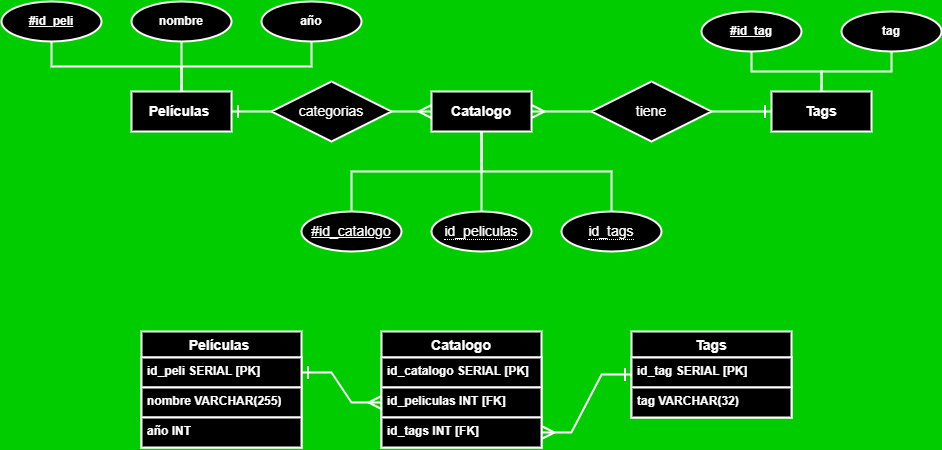

The diagram above was exported from draw.io. Its source (the exported page's mxGraphModel, read from the mxfile embedded in the PNG):
<mxGraphModel dx="1659" dy="571" grid="1" gridSize="10" guides="1" tooltips="1" connect="1" arrows="1" fold="1" page="1" pageScale="1" pageWidth="827" pageHeight="1169" background="#00CC00" math="0" shadow="0">
  <root>
    <mxCell id="0" />
    <mxCell id="1" parent="0" />
    <mxCell id="H_IziSdD8uCv_E-PpxTa-1" value="Películas&amp;nbsp;" style="whiteSpace=wrap;html=1;align=center;fontColor=#FFFFFF;strokeWidth=2;fontSize=14;fontStyle=1;strokeColor=#FFFFFF;fillColor=#000000;" parent="1" vertex="1">
      <mxGeometry x="70" y="160" width="100" height="40" as="geometry" />
    </mxCell>
    <mxCell id="27" style="edgeStyle=orthogonalEdgeStyle;rounded=0;html=1;exitX=0.5;exitY=1;exitDx=0;exitDy=0;entryX=0.5;entryY=0;entryDx=0;entryDy=0;strokeColor=#FFFFFF;strokeWidth=2;fontFamily=Helvetica;fontSize=14;fontColor=#FFFFFF;startArrow=none;startFill=0;endArrow=none;endFill=0;" parent="1" source="H_IziSdD8uCv_E-PpxTa-2" target="H_IziSdD8uCv_E-PpxTa-1" edge="1">
      <mxGeometry relative="1" as="geometry" />
    </mxCell>
    <mxCell id="H_IziSdD8uCv_E-PpxTa-2" value="nombre" style="ellipse;whiteSpace=wrap;html=1;align=center;fontColor=#FFFFFF;strokeWidth=2;fontStyle=1;fillColor=#000000;strokeColor=#FFFFFF;" parent="1" vertex="1">
      <mxGeometry x="70" y="70" width="100" height="40" as="geometry" />
    </mxCell>
    <mxCell id="26" style="edgeStyle=orthogonalEdgeStyle;rounded=0;html=1;exitX=0.5;exitY=1;exitDx=0;exitDy=0;strokeColor=#FFFFFF;strokeWidth=2;fontFamily=Helvetica;fontSize=14;fontColor=#FFFFFF;startArrow=none;startFill=0;endArrow=none;endFill=0;" parent="1" source="H_IziSdD8uCv_E-PpxTa-3" target="H_IziSdD8uCv_E-PpxTa-1" edge="1">
      <mxGeometry relative="1" as="geometry" />
    </mxCell>
    <mxCell id="H_IziSdD8uCv_E-PpxTa-3" value="año" style="ellipse;whiteSpace=wrap;html=1;align=center;fontColor=#FFFFFF;strokeWidth=2;fontStyle=1;fillColor=#000000;strokeColor=#FFFFFF;" parent="1" vertex="1">
      <mxGeometry x="200" y="70" width="100" height="40" as="geometry" />
    </mxCell>
    <mxCell id="28" style="edgeStyle=orthogonalEdgeStyle;rounded=0;html=1;exitX=0.5;exitY=1;exitDx=0;exitDy=0;entryX=0.5;entryY=0;entryDx=0;entryDy=0;strokeColor=#FFFFFF;strokeWidth=2;fontFamily=Helvetica;fontSize=14;fontColor=#FFFFFF;startArrow=none;startFill=0;endArrow=none;endFill=0;" parent="1" source="H_IziSdD8uCv_E-PpxTa-4" target="H_IziSdD8uCv_E-PpxTa-1" edge="1">
      <mxGeometry relative="1" as="geometry" />
    </mxCell>
    <mxCell id="H_IziSdD8uCv_E-PpxTa-4" value="#id_peli" style="ellipse;whiteSpace=wrap;html=1;align=center;fontStyle=5;fontColor=#FFFFFF;strokeWidth=2;fillColor=#000000;strokeColor=#FFFFFF;" parent="1" vertex="1">
      <mxGeometry x="-60" y="70" width="100" height="40" as="geometry" />
    </mxCell>
    <mxCell id="H_IziSdD8uCv_E-PpxTa-12" value="Tags" style="whiteSpace=wrap;html=1;align=center;fontColor=#FFFFFF;strokeWidth=2;strokeColor=#FFFFFF;fillColor=#000000;fontStyle=1;fontSize=14;" parent="1" vertex="1">
      <mxGeometry x="710" y="160" width="100" height="40" as="geometry" />
    </mxCell>
    <mxCell id="25" style="edgeStyle=orthogonalEdgeStyle;rounded=0;html=1;exitX=0.5;exitY=1;exitDx=0;exitDy=0;strokeColor=#FFFFFF;strokeWidth=2;fontFamily=Helvetica;fontSize=14;fontColor=#FFFFFF;startArrow=none;startFill=0;endArrow=none;endFill=0;" parent="1" source="H_IziSdD8uCv_E-PpxTa-13" edge="1">
      <mxGeometry relative="1" as="geometry">
        <mxPoint x="760" y="160" as="targetPoint" />
      </mxGeometry>
    </mxCell>
    <mxCell id="H_IziSdD8uCv_E-PpxTa-13" value="tag" style="ellipse;whiteSpace=wrap;html=1;align=center;fontColor=#FFFFFF;strokeWidth=2;fillColor=#000000;strokeColor=#FFFFFF;fontStyle=1" parent="1" vertex="1">
      <mxGeometry x="780" y="80" width="100" height="40" as="geometry" />
    </mxCell>
    <mxCell id="24" style="edgeStyle=orthogonalEdgeStyle;rounded=0;html=1;exitX=0.5;exitY=1;exitDx=0;exitDy=0;entryX=0.5;entryY=0;entryDx=0;entryDy=0;strokeColor=#FFFFFF;strokeWidth=2;fontFamily=Helvetica;fontSize=14;fontColor=#FFFFFF;startArrow=none;startFill=0;endArrow=none;endFill=0;" parent="1" source="H_IziSdD8uCv_E-PpxTa-14" target="H_IziSdD8uCv_E-PpxTa-12" edge="1">
      <mxGeometry relative="1" as="geometry" />
    </mxCell>
    <mxCell id="H_IziSdD8uCv_E-PpxTa-14" value="#id_tag" style="ellipse;whiteSpace=wrap;html=1;align=center;fontStyle=5;fontColor=#FFFFFF;strokeWidth=2;fillColor=#000000;strokeColor=#FFFFFF;" parent="1" vertex="1">
      <mxGeometry x="640" y="80" width="100" height="40" as="geometry" />
    </mxCell>
    <mxCell id="H_IziSdD8uCv_E-PpxTa-35" value="Películas " style="swimlane;fontStyle=1;childLayout=stackLayout;horizontal=1;startSize=26;horizontalStack=0;resizeParent=1;resizeParentMax=0;resizeLast=0;collapsible=1;marginBottom=0;align=center;fontSize=14;strokeWidth=2;fontColor=#FFFFFF;fillColor=#000000;strokeColor=#FFFFFF;" parent="1" vertex="1">
      <mxGeometry x="80" y="400" width="160" height="116" as="geometry" />
    </mxCell>
    <mxCell id="H_IziSdD8uCv_E-PpxTa-36" value="id_peli SERIAL [PK]" style="text;strokeColor=#FFFFFF;fillColor=#000000;spacingLeft=4;spacingRight=4;overflow=hidden;rotatable=0;points=[[0,0.5],[1,0.5]];portConstraint=eastwest;fontSize=12;whiteSpace=wrap;html=1;fontStyle=1;strokeWidth=2;fontColor=#FFFFFF;" parent="H_IziSdD8uCv_E-PpxTa-35" vertex="1">
      <mxGeometry y="26" width="160" height="30" as="geometry" />
    </mxCell>
    <mxCell id="H_IziSdD8uCv_E-PpxTa-37" value="nombre VARCHAR(255)" style="text;strokeColor=#FFFFFF;fillColor=#000000;spacingLeft=4;spacingRight=4;overflow=hidden;rotatable=0;points=[[0,0.5],[1,0.5]];portConstraint=eastwest;fontSize=12;whiteSpace=wrap;html=1;fontStyle=1;strokeWidth=2;fontColor=#FFFFFF;" parent="H_IziSdD8uCv_E-PpxTa-35" vertex="1">
      <mxGeometry y="56" width="160" height="30" as="geometry" />
    </mxCell>
    <mxCell id="H_IziSdD8uCv_E-PpxTa-38" value="año INT" style="text;strokeColor=#FFFFFF;fillColor=#000000;spacingLeft=4;spacingRight=4;overflow=hidden;rotatable=0;points=[[0,0.5],[1,0.5]];portConstraint=eastwest;fontSize=12;whiteSpace=wrap;html=1;fontStyle=1;strokeWidth=2;fontColor=#FFFFFF;" parent="H_IziSdD8uCv_E-PpxTa-35" vertex="1">
      <mxGeometry y="86" width="160" height="30" as="geometry" />
    </mxCell>
    <mxCell id="H_IziSdD8uCv_E-PpxTa-39" value="Catalogo" style="swimlane;fontStyle=1;childLayout=stackLayout;horizontal=1;startSize=26;horizontalStack=0;resizeParent=1;resizeParentMax=0;resizeLast=0;collapsible=1;marginBottom=0;align=center;fontSize=14;strokeWidth=2;fontColor=#FFFFFF;fillColor=#000000;strokeColor=#FFFFFF;" parent="1" vertex="1">
      <mxGeometry x="320" y="400" width="160" height="116" as="geometry" />
    </mxCell>
    <mxCell id="10" value="id_catalogo SERIAL [PK]" style="text;strokeColor=#FFFFFF;fillColor=#000000;spacingLeft=4;spacingRight=4;overflow=hidden;rotatable=0;points=[[0,0.5],[1,0.5]];portConstraint=eastwest;fontSize=12;whiteSpace=wrap;html=1;fontStyle=1;strokeWidth=2;fontColor=#FFFFFF;" parent="H_IziSdD8uCv_E-PpxTa-39" vertex="1">
      <mxGeometry y="26" width="160" height="30" as="geometry" />
    </mxCell>
    <mxCell id="H_IziSdD8uCv_E-PpxTa-40" value="id_peliculas INT [FK]" style="text;strokeColor=#FFFFFF;fillColor=#000000;spacingLeft=4;spacingRight=4;overflow=hidden;rotatable=0;points=[[0,0.5],[1,0.5]];portConstraint=eastwest;fontSize=12;whiteSpace=wrap;html=1;fontStyle=1;strokeWidth=2;fontColor=#FFFFFF;" parent="H_IziSdD8uCv_E-PpxTa-39" vertex="1">
      <mxGeometry y="56" width="160" height="30" as="geometry" />
    </mxCell>
    <mxCell id="H_IziSdD8uCv_E-PpxTa-41" value="id_tags INT [FK]" style="text;strokeColor=#FFFFFF;fillColor=#000000;spacingLeft=4;spacingRight=4;overflow=hidden;rotatable=0;points=[[0,0.5],[1,0.5]];portConstraint=eastwest;fontSize=12;whiteSpace=wrap;html=1;fontStyle=1;strokeWidth=2;fontColor=#FFFFFF;fontFamily=Helvetica;" parent="H_IziSdD8uCv_E-PpxTa-39" vertex="1">
      <mxGeometry y="86" width="160" height="30" as="geometry" />
    </mxCell>
    <mxCell id="H_IziSdD8uCv_E-PpxTa-46" value="Tags" style="swimlane;fontStyle=1;childLayout=stackLayout;horizontal=1;startSize=26;horizontalStack=0;resizeParent=1;resizeParentMax=0;resizeLast=0;collapsible=1;marginBottom=0;align=center;fontSize=14;strokeWidth=2;fontColor=#FFFFFF;fillColor=#000000;strokeColor=#FFFFFF;" parent="1" vertex="1">
      <mxGeometry x="570" y="400" width="160" height="86" as="geometry" />
    </mxCell>
    <mxCell id="H_IziSdD8uCv_E-PpxTa-47" value="id_tag SERIAL [PK]" style="text;strokeColor=#FFFFFF;fillColor=#000000;spacingLeft=4;spacingRight=4;overflow=hidden;rotatable=0;points=[[0,0.5],[1,0.5]];portConstraint=eastwest;fontSize=12;whiteSpace=wrap;html=1;fontStyle=1;strokeWidth=2;fontColor=#FFFFFF;" parent="H_IziSdD8uCv_E-PpxTa-46" vertex="1">
      <mxGeometry y="26" width="160" height="30" as="geometry" />
    </mxCell>
    <mxCell id="H_IziSdD8uCv_E-PpxTa-48" value="tag VARCHAR(32)" style="text;strokeColor=#FFFFFF;fillColor=#000000;spacingLeft=4;spacingRight=4;overflow=hidden;rotatable=0;points=[[0,0.5],[1,0.5]];portConstraint=eastwest;fontSize=12;whiteSpace=wrap;html=1;fontStyle=1;strokeWidth=2;fontColor=#FFFFFF;" parent="H_IziSdD8uCv_E-PpxTa-46" vertex="1">
      <mxGeometry y="56" width="160" height="30" as="geometry" />
    </mxCell>
    <mxCell id="2" value="Catalogo" style="whiteSpace=wrap;html=1;align=center;fillColor=#000000;strokeColor=#FFFFFF;strokeWidth=2;fontColor=#FFFFFF;fontStyle=1;fontSize=14;" parent="1" vertex="1">
      <mxGeometry x="370" y="160" width="100" height="40" as="geometry" />
    </mxCell>
    <mxCell id="13" style="edgeStyle=orthogonalEdgeStyle;rounded=0;html=1;exitX=0.5;exitY=0;exitDx=0;exitDy=0;entryX=0.5;entryY=1;entryDx=0;entryDy=0;strokeColor=#FFFFFF;strokeWidth=2;fontFamily=Helvetica;fontSize=14;fontColor=#FFFFFF;startArrow=none;startFill=0;endArrow=none;endFill=0;" parent="1" source="3" target="2" edge="1">
      <mxGeometry relative="1" as="geometry" />
    </mxCell>
    <mxCell id="3" value="#id_catalogo" style="ellipse;whiteSpace=wrap;html=1;align=center;fontStyle=4;strokeColor=#FFFFFF;strokeWidth=2;fontSize=14;fontColor=#FFFFFF;fillColor=#000000;" parent="1" vertex="1">
      <mxGeometry x="240" y="280" width="100" height="40" as="geometry" />
    </mxCell>
    <mxCell id="14" style="edgeStyle=orthogonalEdgeStyle;rounded=0;html=1;exitX=0.5;exitY=0;exitDx=0;exitDy=0;entryX=0.5;entryY=1;entryDx=0;entryDy=0;strokeColor=#FFFFFF;strokeWidth=2;fontFamily=Helvetica;fontSize=14;fontColor=#FFFFFF;startArrow=none;startFill=0;endArrow=none;endFill=0;" parent="1" source="5" target="2" edge="1">
      <mxGeometry relative="1" as="geometry" />
    </mxCell>
    <mxCell id="5" value="&lt;span style=&quot;border-bottom: 1px dotted&quot;&gt;id_peliculas&lt;/span&gt;" style="ellipse;whiteSpace=wrap;html=1;align=center;strokeColor=#FFFFFF;strokeWidth=2;fontSize=14;fontColor=#FFFFFF;fillColor=#000000;" parent="1" vertex="1">
      <mxGeometry x="370" y="280" width="100" height="40" as="geometry" />
    </mxCell>
    <mxCell id="15" style="edgeStyle=orthogonalEdgeStyle;rounded=0;html=1;exitX=0.5;exitY=0;exitDx=0;exitDy=0;entryX=0.5;entryY=1;entryDx=0;entryDy=0;strokeColor=#FFFFFF;strokeWidth=2;fontFamily=Helvetica;fontSize=14;fontColor=#FFFFFF;startArrow=none;startFill=0;endArrow=none;endFill=0;" parent="1" source="6" target="2" edge="1">
      <mxGeometry relative="1" as="geometry" />
    </mxCell>
    <mxCell id="6" value="&lt;span style=&quot;border-bottom: 1px dotted&quot;&gt;id_tags&lt;/span&gt;" style="ellipse;whiteSpace=wrap;html=1;align=center;strokeColor=#FFFFFF;strokeWidth=2;fontSize=14;fontColor=#FFFFFF;fillColor=#000000;" parent="1" vertex="1">
      <mxGeometry x="500" y="280" width="100" height="40" as="geometry" />
    </mxCell>
    <mxCell id="11" value="" style="edgeStyle=entityRelationEdgeStyle;fontSize=12;html=1;endArrow=ERmany;startArrow=ERone;rounded=0;strokeColor=#FFFFFF;strokeWidth=2;fontColor=#FFFFFF;startFill=0;endFill=0;entryX=0;entryY=0.5;entryDx=0;entryDy=0;exitX=1;exitY=0.5;exitDx=0;exitDy=0;endSize=10;startSize=10;" parent="1" source="H_IziSdD8uCv_E-PpxTa-36" target="H_IziSdD8uCv_E-PpxTa-40" edge="1">
      <mxGeometry width="100" height="100" relative="1" as="geometry">
        <mxPoint x="260" y="440" as="sourcePoint" />
        <mxPoint x="300" y="470" as="targetPoint" />
      </mxGeometry>
    </mxCell>
    <mxCell id="12" value="" style="edgeStyle=entityRelationEdgeStyle;fontSize=12;html=1;endArrow=ERone;startArrow=ERmany;rounded=0;strokeColor=#FFFFFF;strokeWidth=2;fontColor=#FFFFFF;endFill=0;entryX=0;entryY=0.5;entryDx=0;entryDy=0;exitX=1;exitY=0.5;exitDx=0;exitDy=0;endSize=10;startSize=10;" parent="1" source="H_IziSdD8uCv_E-PpxTa-41" target="H_IziSdD8uCv_E-PpxTa-46" edge="1">
      <mxGeometry width="100" height="100" relative="1" as="geometry">
        <mxPoint x="470" y="600" as="sourcePoint" />
        <mxPoint x="570" y="500" as="targetPoint" />
      </mxGeometry>
    </mxCell>
    <mxCell id="31" style="edgeStyle=orthogonalEdgeStyle;rounded=0;html=1;exitX=1;exitY=0.5;exitDx=0;exitDy=0;entryX=0;entryY=0.5;entryDx=0;entryDy=0;strokeColor=#FFFFFF;strokeWidth=2;fontFamily=Helvetica;fontSize=14;fontColor=#FFFFFF;startArrow=none;startFill=0;endArrow=ERmany;endFill=0;endSize=10;" parent="1" source="22" target="2" edge="1">
      <mxGeometry relative="1" as="geometry" />
    </mxCell>
    <mxCell id="32" style="edgeStyle=orthogonalEdgeStyle;rounded=0;html=1;exitX=0;exitY=0.5;exitDx=0;exitDy=0;entryX=1;entryY=0.5;entryDx=0;entryDy=0;strokeColor=#FFFFFF;strokeWidth=2;fontFamily=Helvetica;fontSize=14;fontColor=#FFFFFF;startArrow=none;startFill=0;endArrow=ERone;endFill=0;endSize=10;startSize=10;" parent="1" source="22" target="H_IziSdD8uCv_E-PpxTa-1" edge="1">
      <mxGeometry relative="1" as="geometry" />
    </mxCell>
    <mxCell id="22" value="categorias" style="shape=rhombus;perimeter=rhombusPerimeter;whiteSpace=wrap;html=1;align=center;strokeColor=#FFFFFF;strokeWidth=2;fontFamily=Helvetica;fontSize=14;fontColor=#FFFFFF;fillColor=#000000;" parent="1" vertex="1">
      <mxGeometry x="210" y="150" width="120" height="60" as="geometry" />
    </mxCell>
    <mxCell id="29" style="edgeStyle=orthogonalEdgeStyle;rounded=0;html=1;exitX=1;exitY=0.5;exitDx=0;exitDy=0;entryX=0;entryY=0.5;entryDx=0;entryDy=0;strokeColor=#FFFFFF;strokeWidth=2;fontFamily=Helvetica;fontSize=14;fontColor=#FFFFFF;startArrow=none;startFill=0;endArrow=ERone;endFill=0;endSize=10;startSize=10;" parent="1" source="23" target="H_IziSdD8uCv_E-PpxTa-12" edge="1">
      <mxGeometry relative="1" as="geometry" />
    </mxCell>
    <mxCell id="30" style="edgeStyle=orthogonalEdgeStyle;rounded=0;html=1;exitX=0;exitY=0.5;exitDx=0;exitDy=0;entryX=1;entryY=0.5;entryDx=0;entryDy=0;strokeColor=#FFFFFF;strokeWidth=2;fontFamily=Helvetica;fontSize=14;fontColor=#FFFFFF;startArrow=none;startFill=0;endArrow=ERmany;endFill=0;endSize=10;" parent="1" source="23" target="2" edge="1">
      <mxGeometry relative="1" as="geometry" />
    </mxCell>
    <mxCell id="23" value="tiene" style="shape=rhombus;perimeter=rhombusPerimeter;whiteSpace=wrap;html=1;align=center;strokeColor=#FFFFFF;strokeWidth=2;fontFamily=Helvetica;fontSize=14;fontColor=#FFFFFF;fillColor=#000000;" parent="1" vertex="1">
      <mxGeometry x="530" y="150" width="120" height="60" as="geometry" />
    </mxCell>
  </root>
</mxGraphModel>